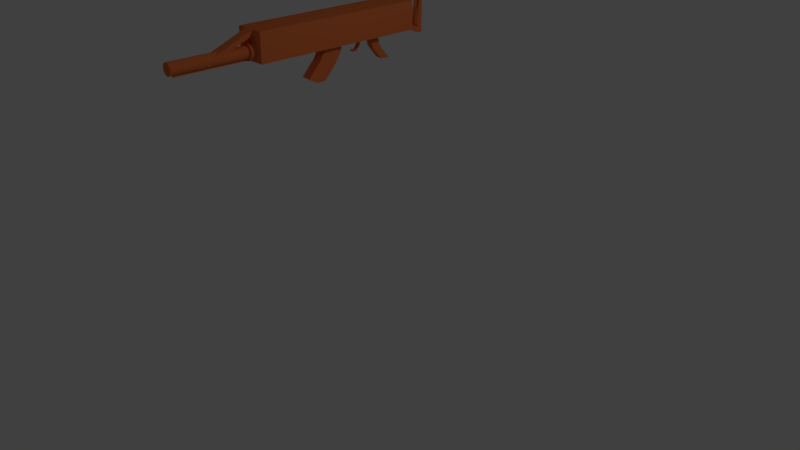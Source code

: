 # Source: gun.blend  (saved by Blender 2.79.0; exported with 4.5.12 LTS)
import bpy
from mathutils import Matrix  # noqa: F401  (used for matrix-valued properties, if any)

bpy.ops.wm.read_factory_settings(use_empty=True)
scene = bpy.context.scene
scene.name = 'Scene'

# ---- collections
col_collection_1 = bpy.data.collections.new('Collection 1'); scene.collection.children.link(col_collection_1)

# ---- materials (node trees are filled in below, after node groups)
mat_material = bpy.data.materials.new('Material')
mat_material.alpha_threshold = 0.0
mat_material.use_transparent_shadow = False
mat_material.diffuse_color = (0.8, 0.1915, 0.056, 1.0)
mat_material.roughness = 0.5
mat_material.line_color = (0.0, 0.0, 0.0, 1.0)

# ---- material node trees

# ---- world
world_world = bpy.data.worlds.new('World'); scene.world = world_world
world_world.color = (0.05088, 0.05088, 0.05088)
world_world.use_sun_shadow = False
world_world.sun_shadow_jitter_overblur = 0.0
world_world.cycles.sampling_method = 'MANUAL'

# ---- cameras
cam_camera = bpy.data.cameras.new('Camera')
cam_camera.clip_end = 100.0
cam_camera.lens = 35.0
cam_camera.sensor_width = 32.0
cam_camera.sensor_height = 18.0
cam_camera.ortho_scale = 7.314
cam_camera.dof.focus_distance = 0.0
cam_camera.dof.aperture_fstop = 128.0

# ---- lights
light_lamp = bpy.data.lights.new('Lamp', 'POINT')
light_lamp.transmission_factor = 0.0
light_lamp.cutoff_distance = 30.0
light_lamp.energy = 100.0
light_lamp.shadow_buffer_clip_start = 1.001
light_lamp.shadow_soft_size = 0.1
light_lamp.shadow_maximum_resolution = 0.006
light_lamp.use_absolute_resolution = True

# ---- meshes
me_cube = bpy.data.meshes.new('Cube')
me_cube.from_pydata([(1.0, 1.0, -1.0), (1.0, -1.0, -1.0), (-1.0, -1.0, -1.0), (-1.0, 1.0, -1.0), (1.0, 1.0, 1.0), (1.0, -1.0, 1.0), (-1.0, -1.0, 1.0), (-1.0, 1.0, 1.0), (0.6667, -1.0, -1.0), (0.3333, -1.0, -1.0), (-5.96e-08, -1.0, -1.0), (-0.3333, -1.0, -1.0), (-0.6667, -1.0, -1.0), (1.0, -1.0, -0.6667), (1.0, -1.0, -0.3333), (1.0, -1.0, 2.98e-08), (1.0, -1.0, 0.3333), (1.0, -1.0, 0.6667), (-1.0, -1.0, -0.6667), (-1.0, -1.0, -0.3333), (-1.0, -1.0, 2.98e-08), (-1.0, -1.0, 0.3333), (-1.0, -1.0, 0.6667), (0.6667, -1.0, 1.0), (0.3333, -1.0, 1.0), (-5.364e-07, -1.0, 1.0), (-0.3333, -1.0, 1.0), (-0.6667, -1.0, 1.0), (0.6667, -1.0, -0.6667), (0.3333, -1.0, -0.6667), (-1.49e-07, -1.0, -0.6667), (-0.3333, -1.0, -0.6667), (-0.6667, -1.0, -0.6667), (0.6667, -1.0, -0.3333), (0.3333, -1.0, -0.3333), (-0.3333, -1.0, -0.3333), (-0.6667, -1.0, -0.3333), (0.6667, -1.0, 2.98e-08), (0.3333, -1.0, 2.98e-08), (-2.98e-07, -1.0, 2.98e-08), (-0.3333, -1.0, 2.98e-08), (-0.6667, -1.0, 2.98e-08), (0.6667, -1.0, 0.3333), (0.3333, -1.0, 0.3333), (-3.874e-07, -1.0, 0.3333), (-0.3333, -1.0, 0.3333), (-0.6667, -1.0, 0.3333), (0.6667, -1.0, 0.6667), (0.3333, -1.0, 0.6667), (-4.172e-07, -1.0, 0.6667), (-0.3333, -1.0, 0.6667), (-0.6667, -1.0, 0.6667), (-0.06627, -0.8741, 0.2012), (-0.1634, -1.056, -0.01152), (-0.03303, -1.056, 0.0474), (0.03629, -0.8741, 0.2122), (-0.1649, -0.8741, 0.1686), (-0.1003, -1.056, 0.02518), (0.03629, -1.056, 0.05483), (-0.2558, -0.8741, 0.1157), (-0.2198, -1.056, -0.06189), (-0.3355, -0.8741, 0.04456), (-0.267, -1.056, -0.1245), (-0.4008, -0.8741, -0.04217), (-0.3026, -1.056, -0.1971), (-0.4494, -0.8741, -0.1411), (-0.3248, -1.056, -0.2768), (-0.4793, -0.8741, -0.2485), (-0.3324, -1.056, -0.3601), (-0.4894, -0.8741, -0.3601), (-0.3248, -1.056, -0.4435), (-0.4793, -0.8741, -0.4718), (-0.3026, -1.056, -0.5232), (-0.4494, -0.8741, -0.5792), (-0.267, -1.056, -0.5958), (-0.4008, -0.8741, -0.6781), (-0.2198, -1.056, -0.6584), (-0.3355, -0.8741, -0.7649), (-0.1634, -1.056, -0.7088), (-0.2558, -0.8741, -0.836), (-0.1003, -1.056, -0.7455), (-0.1649, -0.8741, -0.8889), (-0.01977, -1.056, -0.7861), (-0.06628, -0.8741, -0.9215), (0.01944, -1.056, -0.7903), (0.03628, -0.8741, -0.9325), (0.1056, -1.056, -0.7677), (0.1389, -0.8741, -0.9215), (0.1729, -1.056, -0.7455), (0.2375, -0.8741, -0.8889), (0.236, -1.056, -0.7088), (0.3284, -0.8741, -0.836), (0.2923, -1.056, -0.6584), (0.408, -0.8741, -0.7649), (0.3395, -1.056, -0.5958), (0.4734, -0.8741, -0.6781), (0.3752, -1.056, -0.5232), (0.522, -0.8741, -0.5792), (0.3974, -1.056, -0.4435), (0.5519, -0.8741, -0.4718), (0.4049, -1.056, -0.3602), (0.562, -0.8741, -0.3602), (0.3974, -1.056, -0.2768), (0.5519, -0.8741, -0.2485), (0.3752, -1.056, -0.1971), (0.522, -0.8741, -0.1411), (0.3395, -1.056, -0.1245), (0.4734, -0.8741, -0.04218), (0.2923, -1.056, -0.06189), (0.408, -0.8741, 0.04455), (0.236, -1.056, -0.01152), (0.3284, -0.8741, 0.1157), (0.1729, -1.056, 0.02518), (0.2375, -0.8741, 0.1686), (0.1056, -1.056, 0.0474), (0.1389, -0.8741, 0.2012), (-0.2558, -1.056, 0.1157), (-0.3355, -1.056, 0.04456), (-0.06627, -1.056, 0.2012), (-0.1649, -1.056, 0.1686), (0.03629, -1.056, 0.2122), (-0.4008, -1.056, -0.04217), (-0.4494, -1.056, -0.1411), (-0.4793, -1.056, -0.2485), (-0.4894, -1.056, -0.3601), (-0.4793, -1.056, -0.4718), (-0.4494, -1.056, -0.5792), (-0.4008, -1.056, -0.6781), (-0.3355, -1.056, -0.7649), (-0.2558, -1.056, -0.836), (-0.1649, -1.056, -0.8889), (-0.04586, -1.056, -0.9067), (0.01944, -1.056, -0.9137), (0.1389, -1.056, -0.9215), (0.2375, -1.056, -0.8889), (0.3284, -1.056, -0.836), (0.408, -1.056, -0.7649), (0.4734, -1.056, -0.6781), (0.522, -1.056, -0.5792), (0.5519, -1.056, -0.4718), (0.562, -1.056, -0.3602), (0.5519, -1.056, -0.2485), (0.522, -1.056, -0.1411), (0.4734, -1.056, -0.04218), (0.408, -1.056, 0.04455), (0.3284, -1.056, 0.1157), (0.2375, -1.056, 0.1686), (0.1389, -1.056, 0.2012), (-0.1634, -1.598, -0.01152), (-0.2198, -1.598, -0.06189), (-0.03303, -1.598, 0.0474), (-0.1003, -1.598, 0.02518), (0.03629, -1.598, 0.05483), (-0.267, -1.598, -0.1245), (-0.3026, -1.598, -0.1971), (-0.3248, -1.598, -0.2768), (-0.3324, -1.598, -0.3601), (-0.3248, -1.598, -0.4435), (-0.3026, -1.598, -0.5232), (-0.267, -1.598, -0.5958), (-0.2198, -1.598, -0.6584), (-0.1634, -1.598, -0.7088), (-0.1003, -1.598, -0.7455), (-0.03304, -1.598, -0.7677), (0.03629, -1.598, -0.7751), (0.1056, -1.598, -0.7677), (0.1729, -1.598, -0.7455), (0.236, -1.598, -0.7088), (0.2923, -1.598, -0.6584), (0.3395, -1.598, -0.5958), (0.3752, -1.598, -0.5232), (0.3974, -1.598, -0.4435), (0.4049, -1.598, -0.3602), (0.3974, -1.598, -0.2768), (0.3752, -1.598, -0.1971), (0.3395, -1.598, -0.1245), (0.2923, -1.598, -0.06189), (0.236, -1.598, -0.01152), (0.1729, -1.598, 0.02517), (0.1056, -1.598, 0.0474), (-0.1634, -1.691, -0.01152), (-0.2198, -1.691, -0.06189), (-0.03303, -1.691, 0.0474), (-0.1003, -1.691, 0.02518), (0.03629, -1.691, 0.05483), (-0.267, -1.691, -0.1245), (-0.3026, -1.691, -0.1971), (-0.3248, -1.691, -0.2768), (-0.3324, -1.691, -0.3601), (-0.3248, -1.691, -0.4435), (-0.3026, -1.691, -0.5232), (-0.267, -1.691, -0.5958), (-0.2198, -1.691, -0.6584), (-0.1634, -1.691, -0.7088), (-0.1003, -1.691, -0.7455), (-0.03304, -1.691, -0.7677), (0.03629, -1.691, -0.7751), (0.1056, -1.691, -0.7677), (0.1729, -1.691, -0.7455), (0.236, -1.691, -0.7088), (0.2923, -1.691, -0.6584), (0.3395, -1.691, -0.5958), (0.3752, -1.691, -0.5232), (0.3974, -1.691, -0.4435), (0.4049, -1.691, -0.3602), (0.3974, -1.691, -0.2768), (0.3752, -1.691, -0.1971), (0.3395, -1.691, -0.1245), (0.2923, -1.691, -0.06189), (0.236, -1.691, -0.01152), (0.1729, -1.691, 0.02517), (0.1056, -1.691, 0.0474), (-0.1634, -1.914, -0.01152), (-0.2198, -1.914, -0.06189), (-0.03303, -1.914, 0.0474), (-0.1003, -1.914, 0.02518), (0.03629, -1.914, 0.05483), (-0.267, -1.914, -0.1245), (-0.3026, -1.914, -0.1971), (-0.3248, -1.914, -0.2768), (-0.3324, -1.914, -0.3601), (-0.3248, -1.914, -0.4435), (-0.3026, -1.914, -0.5232), (-0.267, -1.914, -0.5958), (-0.2198, -1.914, -0.6584), (-0.1634, -1.914, -0.7088), (-0.1003, -1.914, -0.7455), (-0.03304, -1.914, -0.7677), (0.03629, -1.914, -0.7751), (0.1056, -1.914, -0.7677), (0.1729, -1.914, -0.7455), (0.236, -1.914, -0.7088), (0.2923, -1.914, -0.6584), (0.3395, -1.914, -0.5958), (0.3752, -1.914, -0.5232), (0.3974, -1.914, -0.4435), (0.4049, -1.914, -0.3602), (0.3974, -1.914, -0.2768), (0.3752, -1.914, -0.1971), (0.3395, -1.914, -0.1245), (0.2923, -1.914, -0.06189), (0.236, -1.914, -0.01152), (0.1729, -1.914, 0.02517), (0.1056, -1.914, 0.0474), (-0.1634, -1.914, -0.01152), (-0.2198, -1.914, -0.06189), (-0.03303, -1.914, 0.0474), (-0.1003, -1.914, 0.02518), (0.03629, -1.914, 0.05483), (-0.267, -1.914, -0.1245), (-0.3026, -1.914, -0.1971), (-0.3248, -1.914, -0.2768), (-0.3324, -1.914, -0.3601), (-0.3248, -1.914, -0.4435), (-0.3026, -1.914, -0.5232), (-0.267, -1.914, -0.5958), (-0.2198, -1.914, -0.6584), (-0.1634, -1.914, -0.7088), (-0.1003, -1.914, -0.7455), (-0.03304, -1.914, -0.7677), (0.03629, -1.914, -0.7751), (0.1056, -1.914, -0.7677), (0.1729, -1.914, -0.7455), (0.236, -1.914, -0.7088), (0.2923, -1.914, -0.6584), (0.3395, -1.914, -0.5958), (0.3752, -1.914, -0.5232), (0.3974, -1.914, -0.4435), (0.4049, -1.914, -0.3602), (0.3974, -1.914, -0.2768), (0.3752, -1.914, -0.1971), (0.3395, -1.914, -0.1245), (0.2923, -1.914, -0.06189), (0.236, -1.914, -0.01152), (0.1729, -1.914, 0.02517), (0.1056, -1.914, 0.0474), (0.2667, -1.0, 1.0), (0.2, -1.0, 1.0), (0.1333, -1.0, 1.0), (0.06667, -1.0, 1.0), (-0.06667, -1.0, 1.0), (-0.1333, -1.0, 1.0), (-0.2, -1.0, 1.0), (-0.2667, -1.0, 1.0), (0.2667, -1.0, 0.6667), (0.2, -1.0, 0.6667), (0.1333, -1.0, 0.6667), (0.06667, -1.0, 0.6667), (-0.06667, -1.0, 0.6667), (-0.1333, -1.0, 0.6667), (-0.2, -1.0, 0.6667), (-0.2667, -1.0, 0.6667), (0.3333, -1.0, 0.9333), (0.3333, -1.0, 0.8667), (0.3333, -1.0, 0.8), (0.3333, -1.0, 0.7333), (-0.3333, -1.0, 0.9333), (-0.3333, -1.0, 0.8667), (-0.3333, -1.0, 0.8), (-0.3333, -1.0, 0.7333), (0.1069, -1.525, -0.325), (0.04026, -1.525, -0.325), (-0.2264, -1.525, -0.325), (-0.2931, -1.525, -0.325), (0.1069, -1.525, -0.6584), (0.04026, -1.525, -0.6584), (-0.2264, -1.525, -0.6584), (-0.2931, -1.525, -0.6584), (0.3736, -1.525, -0.5917), (0.3736, -1.525, -0.6584), (-0.2931, -1.525, -0.5917), (0.3736, -1.525, -0.325), (0.3069, -1.525, -0.325), (0.2403, -1.525, -0.325), (0.1736, -1.525, -0.325), (-0.02641, -1.525, -0.325), (-0.09308, -1.525, -0.325), (-0.1597, -1.525, -0.325), (0.3069, -1.525, -0.6584), (0.2403, -1.525, -0.6584), (0.1736, -1.525, -0.6584), (-0.02641, -1.525, -0.6584), (-0.09308, -1.525, -0.6584), (-0.1597, -1.525, -0.6584), (0.3736, -1.525, -0.3917), (0.3736, -1.525, -0.4584), (0.3736, -1.525, -0.525), (-0.2931, -1.525, -0.3917), (-0.2931, -1.525, -0.4584), (-0.2931, -1.525, -0.525), (1.0, 0.8182, -1.0), (1.0, 0.6364, -1.0), (1.0, 0.4545, -1.0), (1.0, 0.2727, -1.0), (1.0, 0.09091, -1.0), (1.0, -0.09091, -1.0), (1.0, -0.2727, -1.0), (1.0, -0.4545, -1.0), (1.0, -0.6364, -1.0), (1.0, -0.8182, -1.0), (0.8182, 1.0, -1.0), (0.6364, 1.0, -1.0), (0.4545, 1.0, -1.0), (0.2727, 1.0, -1.0), (0.09091, 1.0, -1.0), (-0.09091, 1.0, -1.0), (-0.2727, 1.0, -1.0), (-0.4545, 1.0, -1.0), (-0.6364, 1.0, -1.0), (-0.8182, 1.0, -1.0), (-0.697, -1.0, -1.0), (-0.7273, -1.0, -1.0), (-0.7576, -1.0, -1.0), (-0.7879, -1.0, -1.0), (-0.8182, -1.0, -1.0), (-0.8485, -1.0, -1.0), (-0.8788, -1.0, -1.0), (-0.9091, -1.0, -1.0), (-0.9394, -1.0, -1.0), (-0.9697, -1.0, -1.0), (-1.0, -0.8182, -1.0), (-1.0, -0.6364, -1.0), (-1.0, -0.4545, -1.0), (-1.0, -0.2727, -1.0), (-1.0, -0.09091, -1.0), (-1.0, 0.09091, -1.0), (-1.0, 0.2727, -1.0), (-1.0, 0.4545, -1.0), (-1.0, 0.6364, -1.0), (-1.0, 0.8182, -1.0), (0.9697, -1.0, -1.0), (0.9394, -1.0, -1.0), (0.9091, -1.0, -1.0), (0.8788, -1.0, -1.0), (0.8485, -1.0, -1.0), (0.8182, -1.0, -1.0), (0.7879, -1.0, -1.0), (0.7576, -1.0, -1.0), (0.7273, -1.0, -1.0), (0.697, -1.0, -1.0), (0.6364, -1.0, -1.0), (0.6061, -1.0, -1.0), (0.5758, -1.0, -1.0), (0.5455, -1.0, -1.0), (0.5152, -1.0, -1.0), (0.4848, -1.0, -1.0), (0.4545, -1.0, -1.0), (0.4242, -1.0, -1.0), (0.3939, -1.0, -1.0), (0.3636, -1.0, -1.0), (0.303, -1.0, -1.0), (0.2727, -1.0, -1.0), (0.2424, -1.0, -1.0), (0.2121, -1.0, -1.0), (0.1818, -1.0, -1.0), (0.1515, -1.0, -1.0), (0.1212, -1.0, -1.0), (0.09091, -1.0, -1.0), (0.06061, -1.0, -1.0), (0.0303, -1.0, -1.0), (-0.0303, -1.0, -1.0), (-0.06061, -1.0, -1.0), (-0.09091, -1.0, -1.0), (-0.1212, -1.0, -1.0), (-0.1515, -1.0, -1.0), (-0.1818, -1.0, -1.0), (-0.2121, -1.0, -1.0), (-0.2424, -1.0, -1.0), (-0.2727, -1.0, -1.0), (-0.303, -1.0, -1.0), (-0.3636, -1.0, -1.0), (-0.3939, -1.0, -1.0), (-0.4242, -1.0, -1.0), (-0.4545, -1.0, -1.0), (-0.4848, -1.0, -1.0), (-0.5152, -1.0, -1.0), (-0.5455, -1.0, -1.0), (-0.5758, -1.0, -1.0), (-0.6061, -1.0, -1.0), (-0.6364, -1.0, -1.0), (-0.2558, -0.8741, 0.1157), (-0.06627, -0.8741, 0.2012), (0.03629, -0.8741, 0.2122), (-0.1649, -0.8741, 0.1686), (-0.3355, -0.8741, 0.04456), (-0.4008, -0.8741, -0.04217), (-0.4494, -0.8741, -0.1411), (-0.4793, -0.8741, -0.2485), (-0.4894, -0.8741, -0.3601), (-0.4793, -0.8741, -0.4718), (-0.4494, -0.8741, -0.5792), (-0.4008, -0.8741, -0.6781), (-0.3355, -0.8741, -0.7649), (-0.2558, -0.8741, -0.836), (-0.1649, -0.8741, -0.8889), (-0.06628, -0.8741, -0.9215), (0.03628, -0.8741, -0.9325), (0.1389, -0.8741, -0.9215), (0.2375, -0.8741, -0.8889), (0.3284, -0.8741, -0.836), (0.408, -0.8741, -0.7649), (0.4734, -0.8741, -0.6781), (0.522, -0.8741, -0.5792), (0.5519, -0.8741, -0.4718), (0.562, -0.8741, -0.3602), (0.5519, -0.8741, -0.2485), (0.522, -0.8741, -0.1411), (0.4734, -0.8741, -0.04218), (0.408, -0.8741, 0.04455), (0.3284, -0.8741, 0.1157), (0.2375, -0.8741, 0.1686), (0.1389, -0.8741, 0.2012), (1.0, -0.8182, -1.0), (1.0, -1.0, -1.0), (-0.8182, 1.0, -1.0), (-1.0, 1.0, -1.0), (-0.9697, -1.0, -1.0), (-1.0, -1.0, -1.0), (-1.0, 0.8182, -1.0), (0.697, -1.0, -1.0), (0.6667, -1.0, -1.0), (0.3636, -1.0, -1.0), (0.3333, -1.0, -1.0), (0.0303, -1.0, -1.0), (-5.96e-08, -1.0, -1.0), (-0.303, -1.0, -1.0), (-0.3333, -1.0, -1.0), (-0.6364, -1.0, -1.0), (-0.6667, -1.0, -1.0), (1.0, 1.0, -1.0), (1.0, 0.8182, -1.0), (1.0, 0.6364, -1.0), (1.0, 0.4545, -1.0), (1.0, 0.2727, -1.0), (1.0, 0.09091, -1.0), (1.0, -0.09091, -1.0), (1.0, -0.2727, -1.0), (1.0, -0.4545, -1.0), (1.0, -0.6364, -1.0), (0.8182, 1.0, -1.0), (0.6364, 1.0, -1.0), (0.4545, 1.0, -1.0), (0.2727, 1.0, -1.0), (0.09091, 1.0, -1.0), (-0.09091, 1.0, -1.0), (-0.2727, 1.0, -1.0), (-0.4545, 1.0, -1.0), (-0.6364, 1.0, -1.0), (-0.697, -1.0, -1.0), (-0.7273, -1.0, -1.0), (-0.7576, -1.0, -1.0), (-0.7879, -1.0, -1.0), (-0.8182, -1.0, -1.0), (-0.8485, -1.0, -1.0), (-0.8788, -1.0, -1.0), (-0.9091, -1.0, -1.0), (-0.9394, -1.0, -1.0), (-1.0, -0.8182, -1.0), (-1.0, -0.6364, -1.0), (-1.0, -0.4545, -1.0), (-1.0, -0.2727, -1.0), (-1.0, -0.09091, -1.0), (-1.0, 0.09091, -1.0), (-1.0, 0.2727, -1.0), (-1.0, 0.4545, -1.0), (-1.0, 0.6364, -1.0), (0.9697, -1.0, -1.0), (0.9394, -1.0, -1.0), (0.9091, -1.0, -1.0), (0.8788, -1.0, -1.0), (0.8485, -1.0, -1.0), (0.8182, -1.0, -1.0), (0.7879, -1.0, -1.0), (0.7576, -1.0, -1.0), (0.7273, -1.0, -1.0), (0.6364, -1.0, -1.0), (0.6061, -1.0, -1.0), (0.5758, -1.0, -1.0), (0.5455, -1.0, -1.0), (0.5152, -1.0, -1.0), (0.4848, -1.0, -1.0), (0.4545, -1.0, -1.0), (0.4242, -1.0, -1.0), (0.3939, -1.0, -1.0), (0.303, -1.0, -1.0), (0.2727, -1.0, -1.0), (0.2424, -1.0, -1.0), (0.2121, -1.0, -1.0), (0.1818, -1.0, -1.0), (0.1515, -1.0, -1.0), (0.1212, -1.0, -1.0), (0.09091, -1.0, -1.0), (0.06061, -1.0, -1.0), (-0.0303, -1.0, -1.0), (-0.06061, -1.0, -1.0), (-0.09091, -1.0, -1.0), (-0.1212, -1.0, -1.0), (-0.1515, -1.0, -1.0), (-0.1818, -1.0, -1.0), (-0.2121, -1.0, -1.0), (-0.2424, -1.0, -1.0), (-0.2727, -1.0, -1.0), (-0.3636, -1.0, -1.0), (-0.3939, -1.0, -1.0), (-0.4242, -1.0, -1.0), (-0.4545, -1.0, -1.0), (-0.4848, -1.0, -1.0), (-0.5152, -1.0, -1.0), (-0.5455, -1.0, -1.0), (-0.5758, -1.0, -1.0), (-0.6061, -1.0, -1.0), (0.4995, -0.04569, -1.0), (-0.2505, -0.03006, -1.0), (-0.1844, 0.08834, -1.0), (0.4256, 0.0678, -1.0), (0.4995, -0.04569, -1.453), (-0.2505, -0.03006, -1.453), (-0.1844, 0.08834, -1.453), (0.4256, 0.0678, -1.453), (0.476, -0.1195, -2.257), (-0.274, -0.1039, -2.257), (-0.2079, 0.01448, -2.257), (0.4021, -0.006065, -2.257), (0.5377, -0.276, -3.231), (-0.2123, -0.2604, -3.231), (-0.1461, -0.142, -3.231), (0.4639, -0.1625, -3.231), (-0.06628, -1.056, -0.9215), (0.03628, -1.056, -0.9325), (-0.03304, -1.056, -0.7677), (0.03629, -1.056, -0.7751), (-0.04586, -1.35, -0.9067), (0.01944, -1.35, -0.9137), (-0.01977, -1.35, -0.7861), (0.01944, -1.35, -0.7903), (-0.04586, -1.862, -0.9067), (0.01944, -1.862, -0.9137), (-0.01977, -1.862, -0.7861), (0.01944, -1.862, -0.7903), (0.2497, 1.0, 0.7774), (0.2749, 1.0, 0.5725), (-0.2005, 1.0, 0.5762), (-0.2014, 1.0, 0.7857), (0.1477, 1.247, 1.291), (0.1729, 1.247, 1.086), (-0.3024, 1.247, 1.09), (-0.3034, 1.247, 1.299), (0.1477, 1.285, 1.291), (0.1729, 1.285, 1.086), (-0.3024, 1.285, 1.09), (-0.3034, 1.285, 1.299), (0.1552, 1.247, -1.606), (-0.3202, 1.247, -1.602), (0.1552, 1.285, -1.606), (-0.3202, 1.285, -1.602), (0.1109, 1.257, 1.08), (0.04296, 1.259, 1.075), (-0.02859, 1.253, 1.074), (-0.101, 1.245, 1.074), (-0.1719, 1.239, 1.078), (-0.2394, 1.239, 1.083), (0.08814, 1.243, -1.609), (0.02021, 1.24, -1.611), (-0.04823, 1.239, -1.612), (-0.1168, 1.239, -1.612), (-0.1853, 1.24, -1.61), (-0.2532, 1.243, -1.607), (-0.3368, 1.227, -1.221), (-0.3404, 1.22, -0.8363), (-0.3347, 1.221, -0.4493), (-0.3238, 1.228, -0.06283), (-0.3119, 1.237, 0.3223), (-0.3034, 1.245, 0.7061), (0.1721, 1.243, 0.7022), (0.1768, 1.236, 0.3184), (0.1834, 1.226, -0.06677), (0.1882, 1.22, -0.4533), (0.1874, 1.219, -0.8403), (0.1774, 1.227, -1.225), (0.1079, 1.251, 0.6966), (0.1108, 1.238, 0.3134), (0.1161, 1.225, -0.07151), (0.1201, 1.214, -0.4582), (0.119, 1.211, -0.8454), (0.1093, 1.219, -1.23), (0.03607, 1.251, 0.6929), (0.03598, 1.236, 0.3101), (0.03937, 1.218, -0.07461), (0.04277, 1.205, -0.4615), (0.04277, 1.201, -0.849), (0.03617, 1.211, -1.234), (-0.04757, 1.251, 0.6928), (-0.05505, 1.237, 0.3101), (-0.05458, 1.218, -0.0754), (-0.04991, 1.202, -0.4632), (-0.04487, 1.195, -0.8512), (-0.04314, 1.206, -1.236), (-0.08747, 1.251, 0.6941), (-0.08517, 1.241, 0.3111), (-0.0907, 1.223, -0.07484), (-0.1004, 1.206, -0.4629), (-0.1104, 1.197, -0.8509), (-0.117, 1.206, -1.235), (-0.1673, 1.237, 0.6954), (-0.1712, 1.226, 0.3124), (-0.1798, 1.211, -0.07264), (-0.1893, 1.2, -0.4597), (-0.1957, 1.197, -0.8473), (-0.1955, 1.209, -1.232), (-0.2383, 1.237, 0.7), (-0.2451, 1.228, 0.3166), (-0.2557, 1.217, -0.06839), (-0.266, 1.208, -0.4552), (-0.2715, 1.207, -0.8424), (-0.2684, 1.217, -1.227), (-0.1138, 0.9817, -0.9529), (-0.1808, 0.9858, -0.9482), (0.3168, 0.9658, -0.5718), (0.2946, 0.9858, -0.9519), (0.2275, 0.9817, -0.9555), (0.1596, 0.9789, -0.9578), (0.09113, 0.9775, -0.9587), (0.02251, 0.9775, -0.9582), (-0.04591, 0.9789, -0.9562), (-0.1975, 0.9661, -0.5678), (0.2487, 0.958, -0.5767), (0.1755, 0.9498, -0.5803), (0.09622, 0.9446, -0.5822), (0.02233, 0.9447, -0.5817), (-0.05613, 0.9478, -0.5785), (-0.1291, 0.9559, -0.5738), (0.2404, 0.4911, -1.0), (-0.3842, 0.5126, -1.0), (-0.3329, 0.618, -1.0), (0.2615, 0.5954, -1.0), (0.2664, 0.531, -1.883), (-0.3583, 0.5525, -1.883), (-0.3069, 0.6579, -1.883), (0.2875, 0.6353, -1.883), (0.3251, 0.643, -2.765), (-0.2995, 0.6644, -2.765), (-0.2482, 0.7699, -2.765), (0.3462, 0.7472, -2.765), (0.2448, 0.3422, -1.0), (-0.4635, 0.3539, -1.0), (0.4306, -0.1446, -0.6725), (-0.3194, -0.129, -0.6725), (0.4306, -0.1446, -1.125), (-0.3194, -0.129, -1.125), (0.4071, -0.2185, -1.929), (-0.3429, -0.2028, -1.929), (0.4689, -0.3749, -2.903), (-0.2811, -0.3593, -2.903), (0.008683, 0.3461, -1.0), (-0.2274, 0.35, -1.0), (-0.4445, 0.4059, -1.0), (-0.454, 0.3799, -1.0), (-0.2246, 0.402, -1.0), (-0.226, 0.376, -1.0), (-0.004734, 0.3981, -1.0), (0.001974, 0.3721, -1.0), (-0.2246, 0.402, -1.368), (-0.226, 0.376, -1.368), (-0.004734, 0.3981, -1.368), (0.001974, 0.3721, -1.368), (-0.3088, 0.3926, -1.662), (-0.3102, 0.3666, -1.662), (-0.0889, 0.3887, -1.662), (-0.08219, 0.3627, -1.662), (-0.2957, 0.362, -1.885), (-0.2971, 0.336, -1.885), (-0.07584, 0.3581, -1.885), (-0.06913, 0.3321, -1.885), (-0.2907, 0.3456, -1.988), (-0.2921, 0.3195, -1.988), (-0.07079, 0.3416, -1.988), (-0.06408, 0.3156, -1.988), (-0.07066, 0.3295, -1.868), (-0.2987, 0.3334, -1.868), (-0.06561, 0.313, -1.972), (-0.2936, 0.3169, -1.972), (-0.0867, 0.3052, -1.84), (-0.3147, 0.3091, -1.84), (-0.08165, 0.2887, -1.944), (-0.3097, 0.2926, -1.944)], [], [(372, 373, 509, 508), (4, 7, 6, 27, 26, 283, 282, 281, 280, 25, 279, 278, 277, 276, 24, 23, 5), (0, 4, 5, 17, 16, 15, 14, 13, 1, 339, 338, 337, 336, 335, 334, 333, 332, 331, 330), (51, 27, 6, 22), (2, 18, 19, 20, 21, 22, 6, 7, 3, 369, 368, 367, 366, 365, 364, 363, 362, 361, 360), (3, 7, 349), (12, 32, 350), (32, 36, 19, 18), (36, 41, 20, 19), (41, 46, 21, 20), (46, 51, 22, 21), (1, 13, 370), (8, 28, 380), (9, 29, 390), (10, 30, 400), (11, 31, 410), (13, 14, 33, 28), (28, 33, 34, 29), (31, 35, 36, 32), (14, 15, 37, 33), (33, 37, 38, 34), (420, 59, 61, 424), (35, 40, 41, 36), (15, 16, 42, 37), (37, 42, 43, 38), (38, 43, 44, 39), (39, 44, 45, 40), (40, 45, 46, 41), (16, 17, 47, 42), (42, 47, 48, 43), (43, 48, 284, 285, 286, 287, 49, 44), (44, 49, 288, 289, 290, 291, 50, 45), (45, 50, 51, 46), (17, 5, 23, 47), (47, 23, 24, 292, 293, 294, 295, 48), (50, 299, 298, 297, 296, 26, 27, 51), (423, 56, 59, 420), (422, 55, 52, 421), (421, 52, 56, 423), (424, 61, 63, 425), (425, 63, 65, 426), (426, 65, 67, 427), (427, 67, 69, 428), (428, 69, 71, 429), (429, 71, 73, 430), (430, 73, 75, 431), (431, 75, 77, 432), (432, 77, 79, 433), (433, 79, 81, 434), (434, 81, 83, 435), (435, 83, 85, 436), (436, 85, 87, 437), (437, 87, 89, 438), (438, 89, 91, 439), (439, 91, 93, 440), (440, 93, 95, 441), (441, 95, 97, 442), (442, 97, 99, 443), (443, 99, 101, 444), (444, 101, 103, 445), (445, 103, 105, 446), (446, 105, 107, 447), (447, 107, 109, 448), (448, 109, 111, 449), (449, 111, 113, 450), (569, 570, 164, 163), (450, 113, 115, 451), (451, 115, 55, 422), (61, 59, 56, 52, 55, 115, 113, 111, 109, 107, 105, 103, 101, 99, 97, 95, 93, 91, 89, 87, 85, 83, 81, 79, 77, 75, 73, 71, 69, 67, 65, 63), (60, 53, 116, 117), (57, 54, 118, 119), (54, 58, 120, 118), (53, 57, 119, 116), (62, 60, 117, 121), (64, 62, 121, 122), (66, 64, 122, 123), (68, 66, 123, 124), (70, 68, 124, 125), (72, 70, 125, 126), (74, 72, 126, 127), (76, 74, 127, 128), (78, 76, 128, 129), (80, 78, 129, 130), (569, 80, 130, 567), (132, 84, 574, 572), (86, 570, 568, 133), (88, 86, 133, 134), (90, 88, 134, 135), (92, 90, 135, 136), (94, 92, 136, 137), (96, 94, 137, 138), (98, 96, 138, 139), (100, 98, 139, 140), (102, 100, 140, 141), (104, 102, 141, 142), (106, 104, 142, 143), (108, 106, 143, 144), (110, 108, 144, 145), (112, 110, 145, 146), (114, 112, 146, 147), (58, 114, 147, 120), (166, 167, 199, 198), (58, 54, 150, 152), (110, 112, 178, 177), (570, 86, 165, 164), (57, 53, 148, 151), (112, 114, 179, 178), (86, 88, 166, 165), (60, 62, 153, 149), (114, 58, 152, 179), (88, 90, 167, 166), (62, 64, 154, 153), (90, 92, 168, 167), (64, 66, 155, 154), (92, 94, 169, 168), (66, 68, 156, 155), (94, 96, 170, 169), (68, 70, 157, 156), (96, 98, 171, 170), (70, 72, 158, 157), (98, 100, 172, 171), (72, 74, 159, 158), (100, 102, 173, 172), (74, 76, 160, 159), (102, 104, 174, 173), (76, 78, 161, 160), (104, 106, 175, 174), (78, 80, 162, 161), (53, 60, 149, 148), (106, 108, 176, 175), (80, 569, 163, 162), (54, 57, 151, 150), (108, 110, 177, 176), (201, 202, 234, 233), (153, 154, 186, 185), (167, 168, 200, 199), (154, 155, 187, 186), (168, 169, 201, 200), (155, 156, 188, 187), (169, 170, 202, 201), (156, 157, 189, 188), (170, 171, 203, 202), (157, 158, 190, 189), (171, 172, 204, 203), (158, 159, 191, 190), (172, 173, 205, 204), (159, 160, 192, 191), (173, 174, 206, 205), (160, 161, 193, 192), (174, 175, 207, 206), (161, 162, 194, 193), (148, 149, 181, 180), (175, 176, 208, 207), (162, 163, 195, 194), (150, 151, 183, 182), (176, 177, 209, 208), (163, 164, 196, 195), (152, 150, 182, 184), (177, 178, 210, 209), (164, 165, 197, 196), (151, 148, 180, 183), (178, 179, 211, 210), (165, 166, 198, 197), (149, 153, 185, 181), (179, 152, 184, 211), (248, 246, 247, 244, 245, 249, 250, 251, 252, 253, 254, 255, 256, 257, 258, 259, 260, 261, 262, 263, 264, 265, 266, 267, 268, 269, 270, 271, 272, 273, 274, 275), (188, 189, 221, 220), (202, 203, 235, 234), (189, 190, 222, 221), (203, 204, 236, 235), (190, 191, 223, 222), (204, 205, 237, 236), (191, 192, 224, 223), (205, 206, 238, 237), (192, 193, 225, 224), (206, 207, 239, 238), (193, 194, 226, 225), (180, 181, 213, 212), (207, 208, 240, 239), (194, 195, 227, 226), (182, 183, 215, 214), (208, 209, 241, 240), (195, 196, 228, 227), (184, 182, 214, 216), (209, 210, 242, 241), (196, 197, 229, 228), (183, 180, 212, 215), (210, 211, 243, 242), (197, 198, 230, 229), (181, 185, 217, 213), (211, 184, 216, 243), (198, 199, 231, 230), (185, 186, 218, 217), (199, 200, 232, 231), (186, 187, 219, 218), (200, 201, 233, 232), (187, 188, 220, 219), (298, 299, 310, 329), (309, 308, 326, 325, 324, 311, 312, 313, 314, 300, 301, 315, 316, 317, 302, 303, 327, 328, 329, 310, 307, 306, 323, 322, 321, 305, 304, 320, 319, 318), (286, 285, 319, 320), (287, 286, 320, 304), (288, 49, 305, 321), (289, 288, 321, 322), (24, 276, 312, 311), (279, 25, 301, 300), (290, 289, 322, 323), (276, 277, 313, 312), (283, 26, 303, 302), (291, 290, 323, 306), (277, 278, 314, 313), (49, 287, 304, 305), (292, 24, 311, 324), (278, 279, 300, 314), (50, 291, 306, 307), (48, 295, 308, 309), (293, 292, 324, 325), (25, 280, 315, 301), (299, 50, 307, 310), (294, 293, 325, 326), (280, 281, 316, 315), (295, 294, 326, 308), (281, 282, 317, 316), (26, 296, 327, 303), (282, 283, 302, 317), (296, 297, 328, 327), (284, 48, 309, 318), (297, 298, 329, 328), (285, 284, 318, 319), (419, 32, 12), (418, 32, 419), (417, 32, 418), (416, 32, 417), (415, 32, 416), (31, 32, 415, 414), (31, 414, 413), (31, 413, 412), (31, 412, 411), (31, 411, 410), (409, 31, 11), (408, 31, 409), (407, 31, 408), (406, 31, 407), (405, 31, 406), (30, 31, 405, 404), (30, 404, 403), (30, 403, 402), (30, 402, 401), (30, 401, 400), (399, 30, 10), (398, 30, 399), (397, 30, 398), (396, 30, 397), (395, 30, 396), (29, 30, 395, 394), (29, 394, 393), (29, 393, 392), (29, 392, 391), (29, 391, 390), (389, 29, 9), (388, 29, 389), (387, 29, 388), (386, 29, 387), (385, 29, 386), (28, 29, 385, 384), (28, 384, 383), (28, 383, 382), (28, 382, 381), (28, 381, 380), (379, 28, 8), (378, 28, 379), (377, 28, 378), (376, 28, 377), (375, 28, 376), (13, 28, 375, 374), (13, 374, 373), (13, 373, 372), (13, 372, 371), (13, 371, 370), (359, 18, 2), (358, 18, 359), (357, 18, 358), (356, 18, 357), (355, 18, 356), (32, 18, 355, 354), (32, 354, 353), (32, 353, 352), (32, 352, 351), (32, 351, 350), (4, 0, 340), (4, 340, 341), (4, 341, 342), (4, 342, 343), (4, 343, 344), (7, 582, 581, 580, 4, 344, 345), (7, 345, 346), (7, 346, 347), (7, 347, 348), (7, 348, 349), (147, 451, 422, 120), (146, 450, 451, 147), (145, 449, 450, 146), (144, 448, 449, 145), (143, 447, 448, 144), (142, 446, 447, 143), (141, 445, 446, 142), (140, 444, 445, 141), (139, 443, 444, 140), (138, 442, 443, 139), (137, 441, 442, 138), (136, 440, 441, 137), (135, 439, 440, 136), (134, 438, 439, 135), (133, 437, 438, 134), (568, 436, 437, 133), (567, 435, 436, 568), (130, 434, 435, 567), (129, 433, 434, 130), (128, 432, 433, 129), (127, 431, 432, 128), (126, 430, 431, 127), (125, 429, 430, 126), (124, 428, 429, 125), (123, 427, 428, 124), (122, 426, 427, 123), (121, 425, 426, 122), (117, 424, 425, 121), (118, 421, 423, 119), (120, 422, 421, 118), (119, 423, 420, 116), (116, 420, 424, 117), (469, 470, 471, 674, 673, 672, 504, 505, 458, 455, 454, 487, 486, 485, 484, 483, 482, 481, 480, 479), (373, 374, 510, 509), (374, 375, 511, 510), (375, 376, 512, 511), (376, 377, 513, 512), (377, 378, 514, 513), (378, 379, 459, 514), (8, 380, 515, 460), (380, 381, 516, 515), (0, 330, 470, 469), (381, 382, 517, 516), (330, 331, 471, 470), (382, 383, 518, 517), (331, 332, 472, 471), (383, 384, 519, 518), (332, 333, 473, 472), (384, 385, 520, 519), (333, 334, 474, 473), (385, 386, 521, 520), (334, 335, 475, 474), (386, 387, 522, 521), (335, 336, 476, 475), (387, 388, 523, 522), (336, 337, 477, 476), (388, 389, 461, 523), (337, 338, 478, 477), (9, 390, 524, 462), (338, 339, 452, 478), (390, 391, 525, 524), (340, 0, 469, 479), (339, 1, 453, 452), (391, 392, 526, 525), (341, 340, 479, 480), (3, 349, 454, 455), (392, 393, 527, 526), (342, 341, 480, 481), (393, 394, 528, 527), (343, 342, 481, 482), (359, 2, 457, 456), (394, 395, 529, 528), (344, 343, 482, 483), (395, 396, 530, 529), (345, 344, 483, 484), (369, 3, 455, 458), (396, 397, 531, 530), (346, 345, 484, 485), (397, 398, 532, 531), (347, 346, 485, 486), (398, 399, 463, 532), (348, 347, 486, 487), (10, 400, 533, 464), (349, 348, 487, 454), (400, 401, 534, 533), (12, 350, 488, 468), (401, 402, 535, 534), (350, 351, 489, 488), (402, 403, 536, 535), (351, 352, 490, 489), (379, 8, 460, 459), (403, 404, 537, 536), (352, 353, 491, 490), (389, 9, 462, 461), (404, 405, 538, 537), (353, 354, 492, 491), (399, 10, 464, 463), (405, 406, 539, 538), (354, 355, 493, 492), (409, 11, 466, 465), (406, 407, 540, 539), (355, 356, 494, 493), (419, 12, 468, 467), (407, 408, 541, 540), (356, 357, 495, 494), (408, 409, 465, 541), (357, 358, 496, 495), (11, 410, 542, 466), (358, 359, 456, 496), (410, 411, 543, 542), (2, 360, 497, 457), (411, 412, 544, 543), (360, 361, 498, 497), (412, 413, 545, 544), (361, 362, 499, 498), (413, 414, 546, 545), (362, 363, 500, 499), (414, 415, 547, 546), (363, 364, 501, 500), (415, 416, 548, 547), (364, 365, 502, 501), (416, 417, 549, 548), (365, 366, 503, 502), (417, 418, 550, 549), (366, 367, 504, 503), (418, 419, 467, 550), (367, 368, 505, 504), (368, 369, 458, 505), (1, 370, 506, 453), (370, 371, 507, 506), (371, 372, 508, 507), (558, 555, 559, 562), (501, 552, 551, 475, 476, 477, 478, 452, 453, 506, 507, 508, 509, 510, 511, 512, 513, 514, 459, 460, 515, 516, 517, 518, 519, 520, 521, 522, 523, 461, 462, 524, 525, 526, 527, 528, 529, 530, 531, 532, 463, 464, 533, 534, 535, 536, 537, 538, 539, 540, 541, 465, 466, 542, 543, 544, 545, 546, 547, 548, 549, 550, 467, 468, 488, 489, 490, 491, 492, 493, 494, 495, 496, 456, 457, 497, 498, 499, 500), (553, 554, 558, 557), (560, 564, 692, 690), (554, 551, 555, 558), (552, 553, 557, 556), (561, 562, 566, 565), (556, 557, 561, 560), (557, 558, 562, 561), (556, 560, 690, 688), (564, 565, 566, 563), (552, 556, 688, 686), (562, 559, 563, 566), (560, 561, 565, 564), (132, 131, 567, 568), (82, 84, 570, 569), (131, 82, 569, 567), (84, 132, 568, 570), (573, 571, 575, 577), (84, 82, 573, 574), (82, 131, 571, 573), (131, 132, 572, 571), (578, 577, 575, 576), (571, 572, 576, 575), (572, 574, 578, 576), (574, 573, 577, 578), (585, 586, 590, 589), (4, 580, 579, 582, 7), (582, 579, 583, 586), (584, 580, 595), (581, 582, 586, 585), (579, 580, 584, 583), (587, 588, 589, 590), (583, 584, 588, 587), (586, 583, 587, 590), (585, 589, 612), (606, 592, 594), (589, 588, 593, 594), (591, 593, 618), (642, 648, 669, 668), (601, 591, 658, 659), (648, 654, 670, 669), (607, 592, 656, 664), (618, 624, 665, 657), (606, 605, 663, 655), (654, 607, 664, 670), (584, 595, 619, 613), (613, 619, 620, 614), (614, 620, 621, 615), (615, 621, 622, 616), (616, 622, 623, 617), (617, 623, 624, 618), (595, 596, 625, 619), (619, 625, 626, 620), (620, 626, 627, 621), (621, 627, 628, 622), (622, 628, 629, 623), (623, 629, 630, 624), (596, 597, 631, 625), (625, 631, 632, 626), (626, 632, 633, 627), (627, 633, 634, 628), (628, 634, 635, 629), (629, 635, 636, 630), (597, 598, 637, 631), (631, 637, 638, 632), (632, 638, 639, 633), (633, 639, 640, 634), (634, 640, 641, 635), (635, 641, 642, 636), (598, 599, 643, 637), (637, 643, 644, 638), (638, 644, 645, 639), (639, 645, 646, 640), (640, 646, 647, 641), (641, 647, 648, 642), (599, 600, 649, 643), (643, 649, 650, 644), (644, 650, 651, 645), (645, 651, 652, 646), (646, 652, 653, 647), (647, 653, 654, 648), (600, 585, 612, 649), (649, 612, 611, 650), (650, 611, 610, 651), (651, 610, 609, 652), (652, 609, 608, 653), (653, 608, 607, 654), (588, 584, 613), (588, 613, 614), (588, 614, 615), (593, 588, 615, 616), (593, 616, 617), (593, 617, 618), (591, 601, 593), (601, 602, 593), (602, 603, 593), (603, 604, 594, 593), (604, 605, 594), (605, 606, 594), (607, 594, 592), (608, 594, 607), (609, 594, 608), (589, 594, 609, 610), (589, 610, 611), (589, 611, 612), (581, 585, 600), (581, 600, 599), (581, 599, 598), (580, 581, 598, 597), (580, 597, 596), (580, 596, 595), (670, 664, 656, 655), (657, 665, 659, 658), (665, 666, 660, 659), (666, 667, 661, 660), (667, 668, 662, 661), (668, 669, 663, 662), (669, 670, 655, 663), (591, 618, 657, 658), (592, 606, 655, 656), (602, 601, 659, 660), (636, 642, 668, 667), (603, 602, 660, 661), (630, 636, 667, 666), (604, 603, 661, 662), (605, 604, 662, 663), (624, 630, 666, 665), (678, 675, 679, 682), (673, 674, 678, 677), (671, 672, 676, 675), (675, 676, 680, 679), (674, 671, 675, 678), (672, 673, 677, 676), (680, 681, 679), (681, 682, 679), (676, 677, 681, 680), (677, 678, 682, 681), (685, 686, 688, 687), (687, 688, 690, 689), (689, 690, 692, 691), (555, 551, 685, 687), (564, 563, 691, 692), (551, 552, 686, 685), (563, 559, 689, 691), (559, 555, 687, 689), (698, 700, 699, 697, 695, 696, 684, 503, 504, 672, 671, 674, 471, 472, 473, 683, 693, 694), (695, 697, 698, 696), (697, 699, 703, 701), (704, 702, 706, 708), (698, 697, 701, 702), (700, 698, 702, 704), (699, 700, 704, 703), (705, 707, 711, 709), (703, 704, 708, 707), (701, 703, 707, 705), (702, 701, 705, 706), (709, 711, 715, 713), (706, 705, 709, 710), (708, 706, 710, 712), (707, 708, 712, 711), (713, 715, 716, 714), (710, 709, 713, 714), (714, 716, 719, 720), (711, 712, 716, 715), (718, 720, 724, 722), (712, 710, 718, 717), (710, 714, 720, 718), (716, 712, 717, 719), (721, 722, 724, 723), (717, 718, 722, 721), (719, 717, 721, 723), (720, 719, 723, 724), (503, 684, 696, 698, 694, 693, 683, 473, 474, 475, 551, 554, 553, 552, 501, 502)])
me_cube.materials.append(mat_material)
me_cube.use_remesh_preserve_volume = False
me_cube.use_remesh_preserve_attributes = False
me_cube.use_mirror_vertex_groups = False
me_cube.update()

# ---- objects
ob_cube = bpy.data.objects.new('Cube', me_cube)
ob_lamp = bpy.data.objects.new('Lamp', light_lamp)
ob_camera = bpy.data.objects.new('Camera', cam_camera)

# ---- transforms, parenting, visibility, modifiers, constraints
ob_cube.location = (-1.216, 0.4812, 2.624)
ob_cube.scale = (0.2141, 1.238, 0.1967)
ob_cube.lock_rotations_4d = False
ob_cube.empty_display_type = 'ARROWS'
ob_cube.lineart.crease_threshold = 0.0
ob_lamp.location = (4.076, 1.005, 5.904)
ob_lamp.rotation_euler = (0.6503, 0.05522, 1.866)
ob_lamp.lock_rotations_4d = False
ob_lamp.empty_display_type = 'ARROWS'
ob_lamp.color = (0.0, 0.0, 0.0, 0.0)
ob_lamp.lineart.crease_threshold = 0.0
ob_camera.location = (7.481, -6.508, 5.344)
ob_camera.rotation_euler = (1.109, 0.0, 0.8149)
ob_camera.lock_rotations_4d = False
ob_camera.empty_display_type = 'ARROWS'
ob_camera.color = (0.0, 0.0, 0.0, 0.0)
ob_camera.display_type = 'WIRE'
ob_camera.lineart.crease_threshold = 0.0

# ---- collection membership
col_collection_1.objects.link(ob_cube)
col_collection_1.objects.link(ob_lamp)
col_collection_1.objects.link(ob_camera)

# ---- scene / render settings (as saved in the file)
scene.camera = ob_camera
scene.frame_start = 1; scene.frame_end = 250; scene.frame_set(1)
scene.render.engine = 'BLENDER_EEVEE_NEXT'
scene.render.resolution_percentage = 50
scene.render.dither_intensity = 0.0
scene.cycles.use_denoising = False
scene.cycles.samples = 128
scene.cycles.sampling_pattern = 'TABULATED_SOBOL'
scene.cycles.use_adaptive_sampling = False
scene.cycles.use_light_tree = False
scene.cycles.blur_glossy = 0.0
scene.cycles.sample_clamp_indirect = 0.0
scene.view_settings.view_transform = 'Standard'
bpy.context.view_layer.update()
